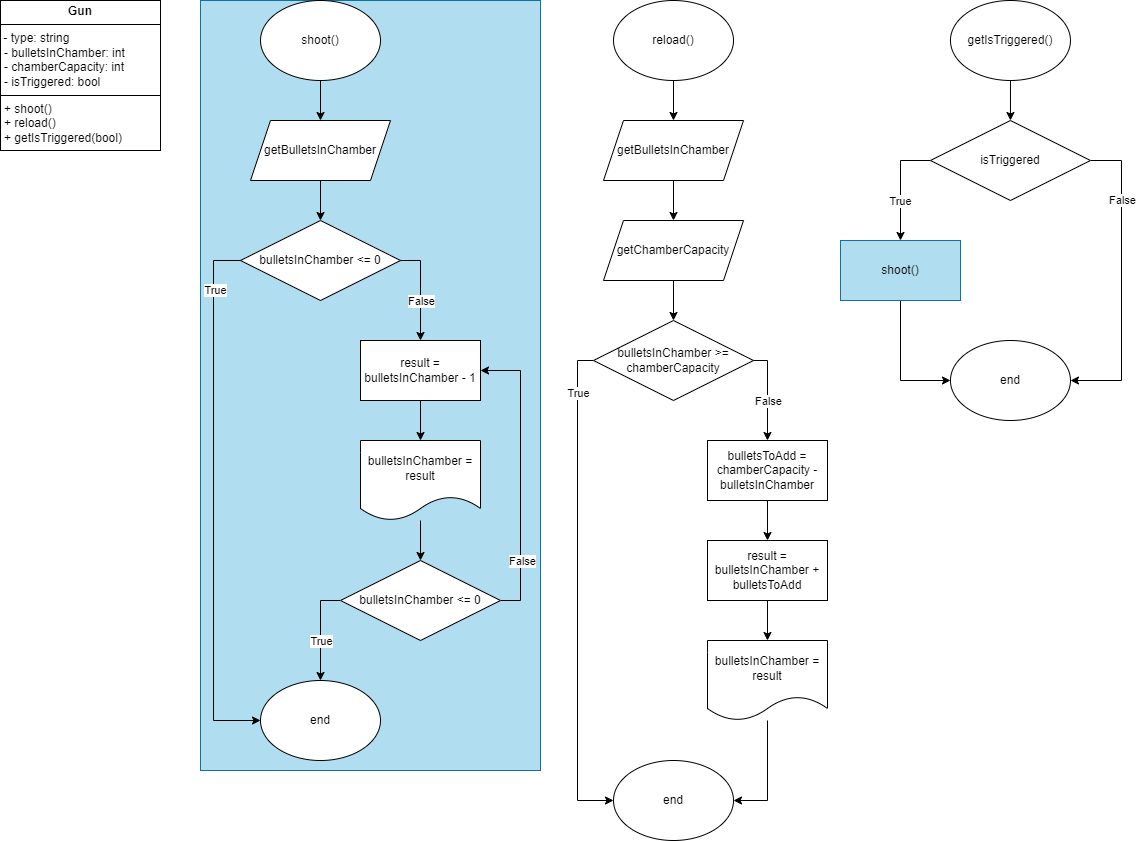

The diagram above was exported from draw.io. Its source (the exported page's mxGraphModel, read from the mxfile embedded in the PNG):
<mxGraphModel dx="2059" dy="1060" grid="1" gridSize="10" guides="1" tooltips="1" connect="1" arrows="1" fold="1" page="1" pageScale="1" pageWidth="827" pageHeight="1169" math="0" shadow="0">
  <root>
    <mxCell id="0" />
    <mxCell id="1" parent="0" />
    <mxCell id="Y0aXFFnvP50x7_9zL7dY-65" value="" style="rounded=0;whiteSpace=wrap;html=1;rotation=-90;fillColor=#b1ddf0;strokeColor=#10739e;" vertex="1" parent="1">
      <mxGeometry x="-15" y="215" width="770" height="340" as="geometry" />
    </mxCell>
    <mxCell id="PfmC7XR5RCS_PkKDe063-81" value="&lt;p style=&quot;margin:0px;margin-top:4px;text-align:center;&quot;&gt;&lt;b&gt;Gun&lt;/b&gt;&lt;/p&gt;&lt;hr size=&quot;1&quot; style=&quot;border-style:solid;&quot;&gt;&amp;nbsp;- type: string&lt;br&gt;&lt;p style=&quot;margin:0px;margin-left:4px;&quot;&gt;- bulletsInChamber: int&lt;br&gt;&lt;/p&gt;&lt;p style=&quot;margin:0px;margin-left:4px;&quot;&gt;- chamberCapacity: int&lt;/p&gt;&lt;p style=&quot;margin:0px;margin-left:4px;&quot;&gt;- isTriggered: bool&lt;br&gt;&lt;/p&gt;&lt;hr size=&quot;1&quot; style=&quot;border-style:solid;&quot;&gt;&lt;p style=&quot;margin:0px;margin-left:4px;&quot;&gt;+ shoot()&lt;/p&gt;&lt;p style=&quot;margin:0px;margin-left:4px;&quot;&gt;+ reload()&lt;/p&gt;&lt;p style=&quot;margin:0px;margin-left:4px;&quot;&gt;+ getIsTriggered(bool)&lt;/p&gt;" style="verticalAlign=top;align=left;overflow=fill;html=1;whiteSpace=wrap;" parent="1" vertex="1">
      <mxGeometry width="160" height="150" as="geometry" />
    </mxCell>
    <mxCell id="Y0aXFFnvP50x7_9zL7dY-4" value="" style="edgeStyle=orthogonalEdgeStyle;rounded=0;orthogonalLoop=1;jettySize=auto;html=1;" edge="1" parent="1" source="WPGE28UYhvy6tjoEXF4L-3" target="Y0aXFFnvP50x7_9zL7dY-3">
      <mxGeometry relative="1" as="geometry" />
    </mxCell>
    <mxCell id="WPGE28UYhvy6tjoEXF4L-3" value="shoot()" style="ellipse;whiteSpace=wrap;html=1;" parent="1" vertex="1">
      <mxGeometry x="260" width="120" height="80" as="geometry" />
    </mxCell>
    <mxCell id="WPGE28UYhvy6tjoEXF4L-4" value="end" style="ellipse;whiteSpace=wrap;html=1;" parent="1" vertex="1">
      <mxGeometry x="260" y="680" width="120" height="80" as="geometry" />
    </mxCell>
    <mxCell id="WPGE28UYhvy6tjoEXF4L-6" value="bulletsInChamber &amp;lt;= 0" style="rhombus;whiteSpace=wrap;html=1;" parent="1" vertex="1">
      <mxGeometry x="240" y="220" width="160" height="80" as="geometry" />
    </mxCell>
    <mxCell id="WPGE28UYhvy6tjoEXF4L-11" style="edgeStyle=orthogonalEdgeStyle;rounded=0;orthogonalLoop=1;jettySize=auto;html=1;exitX=0;exitY=0.5;exitDx=0;exitDy=0;entryX=0;entryY=0.5;entryDx=0;entryDy=0;" parent="1" source="WPGE28UYhvy6tjoEXF4L-6" target="WPGE28UYhvy6tjoEXF4L-4" edge="1">
      <mxGeometry relative="1" as="geometry">
        <mxPoint x="170" y="210" as="sourcePoint" />
        <Array as="points">
          <mxPoint x="213" y="260" />
          <mxPoint x="213" y="720" />
        </Array>
        <mxPoint x="210" y="480" as="targetPoint" />
      </mxGeometry>
    </mxCell>
    <mxCell id="Y0aXFFnvP50x7_9zL7dY-6" value="True" style="edgeLabel;html=1;align=center;verticalAlign=middle;resizable=0;points=[];" vertex="1" connectable="0" parent="WPGE28UYhvy6tjoEXF4L-11">
      <mxGeometry x="-0.643" y="1" relative="1" as="geometry">
        <mxPoint y="-39" as="offset" />
      </mxGeometry>
    </mxCell>
    <mxCell id="WPGE28UYhvy6tjoEXF4L-12" style="edgeStyle=orthogonalEdgeStyle;rounded=0;orthogonalLoop=1;jettySize=auto;html=1;entryX=0.5;entryY=0;entryDx=0;entryDy=0;exitX=1;exitY=0.5;exitDx=0;exitDy=0;" parent="1" source="WPGE28UYhvy6tjoEXF4L-6" target="Y0aXFFnvP50x7_9zL7dY-8" edge="1">
      <mxGeometry relative="1" as="geometry">
        <mxPoint x="497" y="258" as="sourcePoint" />
        <mxPoint x="420" y="330" as="targetPoint" />
        <Array as="points">
          <mxPoint x="420" y="260" />
        </Array>
      </mxGeometry>
    </mxCell>
    <mxCell id="Y0aXFFnvP50x7_9zL7dY-7" value="False" style="edgeLabel;html=1;align=center;verticalAlign=middle;resizable=0;points=[];" vertex="1" connectable="0" parent="WPGE28UYhvy6tjoEXF4L-12">
      <mxGeometry x="-0.2063" relative="1" as="geometry">
        <mxPoint y="20" as="offset" />
      </mxGeometry>
    </mxCell>
    <mxCell id="Y0aXFFnvP50x7_9zL7dY-5" style="edgeStyle=orthogonalEdgeStyle;rounded=0;orthogonalLoop=1;jettySize=auto;html=1;entryX=0.5;entryY=0;entryDx=0;entryDy=0;" edge="1" parent="1" source="Y0aXFFnvP50x7_9zL7dY-3" target="WPGE28UYhvy6tjoEXF4L-6">
      <mxGeometry relative="1" as="geometry" />
    </mxCell>
    <mxCell id="Y0aXFFnvP50x7_9zL7dY-3" value="getBulletsInChamber" style="shape=parallelogram;perimeter=parallelogramPerimeter;whiteSpace=wrap;html=1;fixedSize=1;" vertex="1" parent="1">
      <mxGeometry x="250" y="120" width="140" height="60" as="geometry" />
    </mxCell>
    <mxCell id="Y0aXFFnvP50x7_9zL7dY-10" style="edgeStyle=orthogonalEdgeStyle;rounded=0;orthogonalLoop=1;jettySize=auto;html=1;entryX=0.5;entryY=0;entryDx=0;entryDy=0;" edge="1" parent="1" source="Y0aXFFnvP50x7_9zL7dY-8" target="Y0aXFFnvP50x7_9zL7dY-9">
      <mxGeometry relative="1" as="geometry" />
    </mxCell>
    <mxCell id="Y0aXFFnvP50x7_9zL7dY-8" value="result = bulletsInChamber - 1" style="rounded=0;whiteSpace=wrap;html=1;" vertex="1" parent="1">
      <mxGeometry x="360" y="340" width="120" height="60" as="geometry" />
    </mxCell>
    <mxCell id="Y0aXFFnvP50x7_9zL7dY-12" style="edgeStyle=orthogonalEdgeStyle;rounded=0;orthogonalLoop=1;jettySize=auto;html=1;entryX=0.5;entryY=0;entryDx=0;entryDy=0;" edge="1" parent="1" source="Y0aXFFnvP50x7_9zL7dY-9" target="Y0aXFFnvP50x7_9zL7dY-11">
      <mxGeometry relative="1" as="geometry" />
    </mxCell>
    <mxCell id="Y0aXFFnvP50x7_9zL7dY-9" value="bulletsInChamber = result" style="shape=document;whiteSpace=wrap;html=1;boundedLbl=1;" vertex="1" parent="1">
      <mxGeometry x="360" y="440" width="120" height="80" as="geometry" />
    </mxCell>
    <mxCell id="Y0aXFFnvP50x7_9zL7dY-13" style="edgeStyle=orthogonalEdgeStyle;rounded=0;orthogonalLoop=1;jettySize=auto;html=1;exitX=0;exitY=0.5;exitDx=0;exitDy=0;entryX=0.5;entryY=0;entryDx=0;entryDy=0;" edge="1" parent="1" source="Y0aXFFnvP50x7_9zL7dY-11" target="WPGE28UYhvy6tjoEXF4L-4">
      <mxGeometry relative="1" as="geometry" />
    </mxCell>
    <mxCell id="Y0aXFFnvP50x7_9zL7dY-14" value="True" style="edgeLabel;html=1;align=center;verticalAlign=middle;resizable=0;points=[];" vertex="1" connectable="0" parent="Y0aXFFnvP50x7_9zL7dY-13">
      <mxGeometry x="-0.3994" relative="1" as="geometry">
        <mxPoint y="30" as="offset" />
      </mxGeometry>
    </mxCell>
    <mxCell id="Y0aXFFnvP50x7_9zL7dY-15" style="edgeStyle=orthogonalEdgeStyle;rounded=0;orthogonalLoop=1;jettySize=auto;html=1;entryX=1;entryY=0.5;entryDx=0;entryDy=0;" edge="1" parent="1" source="Y0aXFFnvP50x7_9zL7dY-11" target="Y0aXFFnvP50x7_9zL7dY-8">
      <mxGeometry relative="1" as="geometry">
        <Array as="points">
          <mxPoint x="520" y="600" />
          <mxPoint x="520" y="370" />
        </Array>
      </mxGeometry>
    </mxCell>
    <mxCell id="Y0aXFFnvP50x7_9zL7dY-16" value="False" style="edgeLabel;html=1;align=center;verticalAlign=middle;resizable=0;points=[];" vertex="1" connectable="0" parent="Y0aXFFnvP50x7_9zL7dY-15">
      <mxGeometry x="-0.6898" y="-1" relative="1" as="geometry">
        <mxPoint y="-15" as="offset" />
      </mxGeometry>
    </mxCell>
    <mxCell id="Y0aXFFnvP50x7_9zL7dY-11" value="bulletsInChamber &amp;lt;= 0" style="rhombus;whiteSpace=wrap;html=1;" vertex="1" parent="1">
      <mxGeometry x="340" y="560" width="160" height="80" as="geometry" />
    </mxCell>
    <mxCell id="Y0aXFFnvP50x7_9zL7dY-17" value="" style="edgeStyle=orthogonalEdgeStyle;rounded=0;orthogonalLoop=1;jettySize=auto;html=1;" edge="1" parent="1" source="Y0aXFFnvP50x7_9zL7dY-18" target="Y0aXFFnvP50x7_9zL7dY-23">
      <mxGeometry relative="1" as="geometry" />
    </mxCell>
    <mxCell id="Y0aXFFnvP50x7_9zL7dY-18" value="reload()" style="ellipse;whiteSpace=wrap;html=1;" vertex="1" parent="1">
      <mxGeometry x="613.0000000000001" width="120" height="80" as="geometry" />
    </mxCell>
    <mxCell id="Y0aXFFnvP50x7_9zL7dY-25" value="" style="edgeStyle=orthogonalEdgeStyle;rounded=0;orthogonalLoop=1;jettySize=auto;html=1;" edge="1" parent="1" source="Y0aXFFnvP50x7_9zL7dY-23" target="Y0aXFFnvP50x7_9zL7dY-24">
      <mxGeometry relative="1" as="geometry" />
    </mxCell>
    <mxCell id="Y0aXFFnvP50x7_9zL7dY-23" value="getBulletsInChamber" style="shape=parallelogram;perimeter=parallelogramPerimeter;whiteSpace=wrap;html=1;fixedSize=1;" vertex="1" parent="1">
      <mxGeometry x="603.0000000000001" y="120" width="140" height="60" as="geometry" />
    </mxCell>
    <mxCell id="Y0aXFFnvP50x7_9zL7dY-27" value="" style="edgeStyle=orthogonalEdgeStyle;rounded=0;orthogonalLoop=1;jettySize=auto;html=1;entryX=0.5;entryY=0;entryDx=0;entryDy=0;" edge="1" parent="1" source="Y0aXFFnvP50x7_9zL7dY-24" target="Y0aXFFnvP50x7_9zL7dY-26">
      <mxGeometry relative="1" as="geometry" />
    </mxCell>
    <mxCell id="Y0aXFFnvP50x7_9zL7dY-24" value="getChamberCapacity" style="shape=parallelogram;perimeter=parallelogramPerimeter;whiteSpace=wrap;html=1;fixedSize=1;" vertex="1" parent="1">
      <mxGeometry x="603.0000000000001" y="220" width="140" height="60" as="geometry" />
    </mxCell>
    <mxCell id="Y0aXFFnvP50x7_9zL7dY-29" value="" style="edgeStyle=orthogonalEdgeStyle;rounded=0;orthogonalLoop=1;jettySize=auto;html=1;entryX=0;entryY=0.5;entryDx=0;entryDy=0;" edge="1" parent="1" source="Y0aXFFnvP50x7_9zL7dY-26" target="Y0aXFFnvP50x7_9zL7dY-30">
      <mxGeometry relative="1" as="geometry">
        <mxPoint x="473" y="359.9999999999999" as="targetPoint" />
        <Array as="points">
          <mxPoint x="577.0000000000001" y="360" />
          <mxPoint x="577.0000000000001" y="800" />
        </Array>
      </mxGeometry>
    </mxCell>
    <mxCell id="Y0aXFFnvP50x7_9zL7dY-31" value="True" style="edgeLabel;html=1;align=center;verticalAlign=middle;resizable=0;points=[];" vertex="1" connectable="0" parent="Y0aXFFnvP50x7_9zL7dY-29">
      <mxGeometry x="-0.8053" relative="1" as="geometry">
        <mxPoint as="offset" />
      </mxGeometry>
    </mxCell>
    <mxCell id="Y0aXFFnvP50x7_9zL7dY-33" value="" style="edgeStyle=orthogonalEdgeStyle;rounded=0;orthogonalLoop=1;jettySize=auto;html=1;exitX=1;exitY=0.5;exitDx=0;exitDy=0;" edge="1" parent="1" source="Y0aXFFnvP50x7_9zL7dY-26" target="Y0aXFFnvP50x7_9zL7dY-32">
      <mxGeometry relative="1" as="geometry">
        <mxPoint x="753.0000000000001" y="360" as="sourcePoint" />
        <Array as="points">
          <mxPoint x="767.0000000000001" y="360" />
        </Array>
      </mxGeometry>
    </mxCell>
    <mxCell id="Y0aXFFnvP50x7_9zL7dY-34" value="False" style="edgeLabel;html=1;align=center;verticalAlign=middle;resizable=0;points=[];" vertex="1" connectable="0" parent="Y0aXFFnvP50x7_9zL7dY-33">
      <mxGeometry x="-0.5883" y="1" relative="1" as="geometry">
        <mxPoint x="-1" y="35" as="offset" />
      </mxGeometry>
    </mxCell>
    <mxCell id="Y0aXFFnvP50x7_9zL7dY-26" value="bulletsInChamber &amp;gt;= chamberCapacity" style="rhombus;whiteSpace=wrap;html=1;" vertex="1" parent="1">
      <mxGeometry x="593.0000000000001" y="320" width="160" height="80" as="geometry" />
    </mxCell>
    <mxCell id="Y0aXFFnvP50x7_9zL7dY-30" value="end" style="ellipse;whiteSpace=wrap;html=1;" vertex="1" parent="1">
      <mxGeometry x="613.0000000000001" y="760" width="120" height="80" as="geometry" />
    </mxCell>
    <mxCell id="Y0aXFFnvP50x7_9zL7dY-36" value="" style="edgeStyle=orthogonalEdgeStyle;rounded=0;orthogonalLoop=1;jettySize=auto;html=1;" edge="1" parent="1" source="Y0aXFFnvP50x7_9zL7dY-32" target="Y0aXFFnvP50x7_9zL7dY-35">
      <mxGeometry relative="1" as="geometry" />
    </mxCell>
    <mxCell id="Y0aXFFnvP50x7_9zL7dY-32" value="bulletsToAdd = chamberCapacity - bulletsInChamber" style="whiteSpace=wrap;html=1;" vertex="1" parent="1">
      <mxGeometry x="707.0000000000001" y="440" width="120" height="60" as="geometry" />
    </mxCell>
    <mxCell id="Y0aXFFnvP50x7_9zL7dY-38" style="edgeStyle=orthogonalEdgeStyle;rounded=0;orthogonalLoop=1;jettySize=auto;html=1;" edge="1" parent="1" source="Y0aXFFnvP50x7_9zL7dY-35" target="Y0aXFFnvP50x7_9zL7dY-37">
      <mxGeometry relative="1" as="geometry" />
    </mxCell>
    <mxCell id="Y0aXFFnvP50x7_9zL7dY-35" value="result = bulletsInChamber + bulletsToAdd" style="whiteSpace=wrap;html=1;" vertex="1" parent="1">
      <mxGeometry x="707.0000000000001" y="540" width="120" height="60" as="geometry" />
    </mxCell>
    <mxCell id="Y0aXFFnvP50x7_9zL7dY-51" style="edgeStyle=orthogonalEdgeStyle;rounded=0;orthogonalLoop=1;jettySize=auto;html=1;entryX=1;entryY=0.5;entryDx=0;entryDy=0;" edge="1" parent="1" source="Y0aXFFnvP50x7_9zL7dY-37" target="Y0aXFFnvP50x7_9zL7dY-30">
      <mxGeometry relative="1" as="geometry" />
    </mxCell>
    <mxCell id="Y0aXFFnvP50x7_9zL7dY-37" value="bulletsInChamber = result" style="shape=document;whiteSpace=wrap;html=1;boundedLbl=1;" vertex="1" parent="1">
      <mxGeometry x="707.0000000000001" y="640" width="120" height="80" as="geometry" />
    </mxCell>
    <mxCell id="Y0aXFFnvP50x7_9zL7dY-54" value="" style="edgeStyle=orthogonalEdgeStyle;rounded=0;orthogonalLoop=1;jettySize=auto;html=1;entryX=0.5;entryY=0;entryDx=0;entryDy=0;" edge="1" parent="1" source="Y0aXFFnvP50x7_9zL7dY-52" target="Y0aXFFnvP50x7_9zL7dY-58">
      <mxGeometry relative="1" as="geometry">
        <mxPoint x="1009.97" y="130" as="targetPoint" />
      </mxGeometry>
    </mxCell>
    <mxCell id="Y0aXFFnvP50x7_9zL7dY-52" value="getIsTriggered()" style="ellipse;whiteSpace=wrap;html=1;" vertex="1" parent="1">
      <mxGeometry x="949.97" width="120" height="80" as="geometry" />
    </mxCell>
    <mxCell id="Y0aXFFnvP50x7_9zL7dY-56" style="edgeStyle=orthogonalEdgeStyle;rounded=0;orthogonalLoop=1;jettySize=auto;html=1;exitX=0;exitY=0.5;exitDx=0;exitDy=0;entryX=0.5;entryY=0;entryDx=0;entryDy=0;" edge="1" parent="1" source="Y0aXFFnvP50x7_9zL7dY-58" target="Y0aXFFnvP50x7_9zL7dY-60">
      <mxGeometry relative="1" as="geometry">
        <mxPoint x="931.94" y="160" as="sourcePoint" />
        <Array as="points">
          <mxPoint x="900.97" y="160" />
        </Array>
      </mxGeometry>
    </mxCell>
    <mxCell id="Y0aXFFnvP50x7_9zL7dY-57" value="True" style="edgeLabel;html=1;align=center;verticalAlign=middle;resizable=0;points=[];" vertex="1" connectable="0" parent="Y0aXFFnvP50x7_9zL7dY-56">
      <mxGeometry x="-0.4741" y="4" relative="1" as="geometry">
        <mxPoint x="-1" y="36" as="offset" />
      </mxGeometry>
    </mxCell>
    <mxCell id="Y0aXFFnvP50x7_9zL7dY-55" value="end" style="ellipse;whiteSpace=wrap;html=1;" vertex="1" parent="1">
      <mxGeometry x="949.97" y="340" width="120" height="80" as="geometry" />
    </mxCell>
    <mxCell id="Y0aXFFnvP50x7_9zL7dY-61" value="" style="edgeStyle=orthogonalEdgeStyle;rounded=0;orthogonalLoop=1;jettySize=auto;html=1;entryX=1;entryY=0.5;entryDx=0;entryDy=0;" edge="1" parent="1" source="Y0aXFFnvP50x7_9zL7dY-58" target="Y0aXFFnvP50x7_9zL7dY-55">
      <mxGeometry relative="1" as="geometry">
        <mxPoint x="1120.97" y="390" as="targetPoint" />
        <Array as="points">
          <mxPoint x="1120.97" y="160" />
          <mxPoint x="1120.97" y="380" />
        </Array>
      </mxGeometry>
    </mxCell>
    <mxCell id="Y0aXFFnvP50x7_9zL7dY-62" value="False" style="edgeLabel;html=1;align=center;verticalAlign=middle;resizable=0;points=[];container=0;" vertex="1" connectable="0" parent="Y0aXFFnvP50x7_9zL7dY-61">
      <mxGeometry x="-0.1481" y="-3" relative="1" as="geometry">
        <mxPoint x="3" y="-58" as="offset" />
      </mxGeometry>
    </mxCell>
    <mxCell id="Y0aXFFnvP50x7_9zL7dY-58" value="isTriggered" style="rhombus;whiteSpace=wrap;html=1;" vertex="1" parent="1">
      <mxGeometry x="929.97" y="120" width="160" height="80" as="geometry" />
    </mxCell>
    <mxCell id="Y0aXFFnvP50x7_9zL7dY-66" style="edgeStyle=orthogonalEdgeStyle;rounded=0;orthogonalLoop=1;jettySize=auto;html=1;entryX=0;entryY=0.5;entryDx=0;entryDy=0;" edge="1" parent="1" source="Y0aXFFnvP50x7_9zL7dY-60" target="Y0aXFFnvP50x7_9zL7dY-55">
      <mxGeometry relative="1" as="geometry" />
    </mxCell>
    <mxCell id="Y0aXFFnvP50x7_9zL7dY-60" value="shoot()" style="whiteSpace=wrap;html=1;fillColor=#b1ddf0;strokeColor=#10739e;" vertex="1" parent="1">
      <mxGeometry x="840" y="240" width="120" height="60" as="geometry" />
    </mxCell>
  </root>
</mxGraphModel>